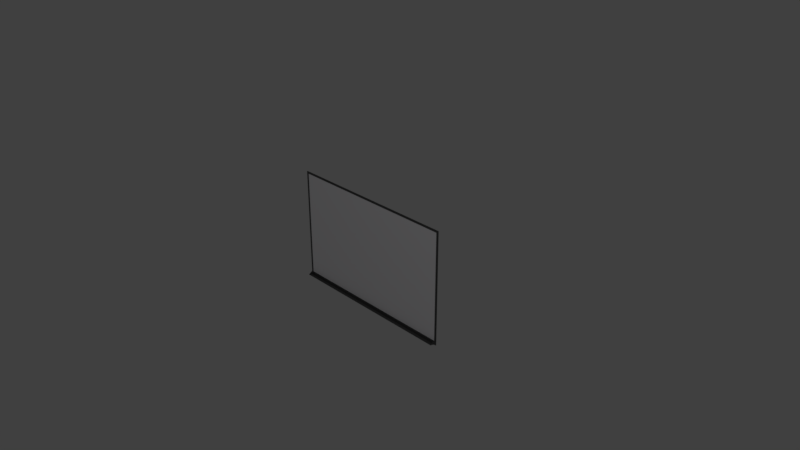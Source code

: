 # Source: whiteboard.blend  (saved by Blender 2.78.0; exported with 4.5.12 LTS)
import bpy
from mathutils import Matrix  # noqa: F401  (used for matrix-valued properties, if any)

bpy.ops.wm.read_factory_settings(use_empty=True)
scene = bpy.context.scene
scene.name = 'Scene'

# ---- collections
col_collection_1 = bpy.data.collections.new('Collection 1'); scene.collection.children.link(col_collection_1)

# ---- materials (node trees are filled in below, after node groups)
mat_whiteboard = bpy.data.materials.new('whiteboard')
mat_whiteboard.alpha_threshold = 0.0
mat_whiteboard.use_transparent_shadow = False
mat_whiteboard.diffuse_color = (0.9849, 0.9699, 1.0, 1.0)
mat_whiteboard.roughness = 0.5
mat_whiteboard.line_color = (0.0, 0.0, 0.0, 1.0)
mat_whiteboard_border = bpy.data.materials.new('whiteboard_border')
mat_whiteboard_border.alpha_threshold = 0.0
mat_whiteboard_border.use_transparent_shadow = False
mat_whiteboard_border.diffuse_color = (0.09084, 0.09084, 0.09084, 1.0)
mat_whiteboard_border.roughness = 0.5
mat_whiteboard_border.specular_intensity = 0.5737

# ---- material node trees

# ---- world
world_world = bpy.data.worlds.new('World'); scene.world = world_world
world_world.color = (0.05088, 0.05088, 0.05088)
world_world.use_sun_shadow = False
world_world.sun_shadow_jitter_overblur = 0.0
world_world.cycles.sampling_method = 'MANUAL'

# ---- cameras
cam_camera = bpy.data.cameras.new('Camera')
cam_camera.clip_end = 100.0
cam_camera.lens = 35.0
cam_camera.sensor_width = 32.0
cam_camera.sensor_height = 18.0
cam_camera.ortho_scale = 7.314
cam_camera.dof.focus_distance = 0.0
cam_camera.dof.aperture_fstop = 128.0

# ---- lights
light_lamp = bpy.data.lights.new('Lamp', 'POINT')
light_lamp.transmission_factor = 0.0
light_lamp.cutoff_distance = 30.0
light_lamp.energy = 100.0
light_lamp.shadow_buffer_clip_start = 1.001
light_lamp.shadow_soft_size = 0.1
light_lamp.shadow_maximum_resolution = 0.006
light_lamp.use_absolute_resolution = True

# ---- meshes
me_cube = bpy.data.meshes.new('Cube')
me_cube.from_pydata([(1.0, 1.0, -1.0), (1.0, -1.0, -1.0), (1.0, 1.0, 1.0), (1.0, -1.0, 1.0), (1.0, 1.0, 1.0), (1.0, -1.0, 1.0), (1.021, 0.9995, 1.034), (1.021, -1.0, 1.034), (1.021, 0.9991, -1.0), (1.021, -1.001, -1.0), (1.0, -1.0, -1.07), (1.0, 1.0, -1.07), (1.021, 0.9991, -1.07), (1.021, -1.001, -1.07), (1.0, -2.743, -1.07), (1.0, -2.743, -1.0), (1.0, -2.743, 1.0), (1.0, -2.743, 1.0), (1.021, -2.743, 1.034), (1.021, -2.744, -1.0), (1.021, -2.744, -1.07), (1.0, -24.72, -1.041), (1.0, -25.87, -1.03), (1.004, -25.87, -1.03), (1.004, -24.72, -1.041), (1.0, -26.11, -1.039), (1.0, -26.64, -1.036), (1.0, -26.44, -1.033), (1.004, -26.11, -1.039), (1.004, -26.64, -1.036), (1.004, -26.44, -1.033), (1.002, -6.059, -1.051), (1.002, -9.374, -1.046), (1.002, -12.69, -1.043), (1.001, -16.01, -1.041), (1.001, -19.32, -1.04), (1.001, -22.48, -1.04), (1.0, -22.57, -1.023), (1.0, -19.26, -1.018), (1.0, -15.96, -1.013), (1.0, -12.65, -1.009), (1.0, -9.35, -1.005), (1.0, -6.046, -1.002), (1.018, -6.047, -1.002), (1.016, -9.351, -1.005), (1.013, -12.65, -1.009), (1.011, -15.96, -1.013), (1.008, -19.26, -1.018), (1.006, -22.57, -1.023), (1.005, -22.48, -1.04), (1.007, -19.32, -1.04), (1.01, -16.01, -1.041), (1.012, -12.69, -1.043), (1.014, -9.375, -1.046), (1.016, -6.059, -1.051), (1.0, -2.743, -1.07), (1.0, -24.72, -1.041), (1.002, -6.059, -1.051), (1.002, -9.374, -1.046), (1.002, -12.69, -1.043), (1.001, -16.01, -1.041), (1.001, -19.32, -1.04), (1.001, -22.48, -1.04), (1.0, -2.743, -1.07), (1.0, -24.72, -1.041), (1.002, -6.059, -1.051), (1.002, -9.374, -1.046), (1.002, -12.69, -1.043), (1.001, -16.01, -1.041), (1.001, -19.32, -1.04), (1.001, -22.48, -1.04), (1.0, -2.743, -1.07), (1.0, -24.72, -1.041), (1.002, -6.059, -1.051), (1.002, -9.374, -1.046), (1.002, -12.69, -1.043), (1.001, -16.01, -1.041), (1.001, -19.32, -1.04), (1.001, -22.48, -1.04), (1.001, -22.48, -1.035), (1.0, -24.72, -1.036), (1.0, -2.743, -1.065), (1.002, -6.059, -1.046), (1.002, -9.374, -1.041), (1.002, -12.69, -1.038), (1.001, -16.01, -1.036), (1.001, -19.32, -1.035), (-1.0, 1.0, -1.0), (-1.0, -1.0, -1.0), (-1.0, 1.0, 1.0), (-1.0, -1.0, 1.0), (-1.0, 1.0, 1.0), (-1.0, -1.0, 1.0), (-1.021, 0.9995, 1.034), (-1.021, -1.0, 1.034), (-1.021, 0.9991, -1.0), (-1.021, -1.001, -1.0), (-1.0, -1.0, -1.07), (-1.0, 1.0, -1.07), (-1.021, 0.9991, -1.07), (-1.021, -1.001, -1.07), (-1.0, -2.743, -1.07), (-1.0, -2.743, -1.0), (-1.0, -2.743, 1.0), (-1.0, -2.743, 1.0), (-1.021, -2.743, 1.034), (-1.021, -2.744, -1.0), (-1.021, -2.744, -1.07), (-1.0, -24.72, -1.041), (-1.0, -25.87, -1.03), (-1.004, -25.87, -1.03), (-1.004, -24.72, -1.041), (-1.0, -26.11, -1.039), (-1.0, -26.64, -1.036), (-1.0, -26.44, -1.033), (-1.004, -26.11, -1.039), (-1.004, -26.64, -1.036), (-1.004, -26.44, -1.033), (0.0, 1.0, -1.0), (0.0, -1.0, -1.0), (0.0, 1.0, 1.0), (0.0, -1.0, 1.0), (0.0, 1.0, 1.0), (0.0, -1.0, 1.0), (0.0, 0.9999, 1.034), (0.0, -1.0, 1.034), (0.0, -1.0, -1.07), (0.0, 1.0, -1.07), (0.0, -2.743, -1.0), (0.0, -2.743, 1.0), (0.0, -2.743, 1.034), (0.0, -2.743, -1.07), (-1.002, -6.059, -1.051), (-1.002, -9.374, -1.046), (-1.002, -12.69, -1.043), (-1.001, -16.01, -1.041), (-1.001, -19.32, -1.04), (-1.001, -22.48, -1.04), (-1.0, -22.57, -1.023), (-1.0, -19.26, -1.018), (-1.0, -15.96, -1.013), (-1.0, -12.65, -1.009), (-1.0, -9.35, -1.005), (-1.0, -6.046, -1.002), (-1.018, -6.047, -1.002), (-1.016, -9.351, -1.005), (-1.013, -12.65, -1.009), (-1.011, -15.96, -1.013), (-1.008, -19.26, -1.018), (-1.006, -22.57, -1.023), (-1.005, -22.48, -1.04), (-1.007, -19.32, -1.04), (-1.01, -16.01, -1.041), (-1.012, -12.69, -1.043), (-1.014, -9.375, -1.046), (-1.016, -6.059, -1.051), (-1.0, -2.743, -1.07), (-1.0, -24.72, -1.041), (-1.002, -6.059, -1.051), (-1.002, -9.374, -1.046), (-1.002, -12.69, -1.043), (-1.001, -16.01, -1.041), (-1.001, -19.32, -1.04), (-1.001, -22.48, -1.04), (-1.0, -2.743, -1.07), (-1.0, -24.72, -1.041), (-1.002, -6.059, -1.051), (-1.002, -9.374, -1.046), (-1.002, -12.69, -1.043), (-1.001, -16.01, -1.041), (-1.001, -19.32, -1.04), (-1.001, -22.48, -1.04), (-1.0, -2.743, -1.07), (-1.0, -24.72, -1.041), (-1.002, -6.059, -1.051), (-1.002, -9.374, -1.046), (-1.002, -12.69, -1.043), (-1.001, -16.01, -1.041), (-1.001, -19.32, -1.04), (-1.001, -22.48, -1.04), (0.0, -2.743, -1.07), (0.0, -24.72, -1.041), (0.0, -6.059, -1.051), (0.0, -9.374, -1.046), (0.0, -12.69, -1.043), (0.0, -16.01, -1.041), (0.0, -19.32, -1.04), (0.0, -22.48, -1.04), (-1.001, -22.48, -1.035), (-1.0, -24.72, -1.036), (-1.0, -2.743, -1.065), (-1.002, -6.059, -1.046), (-1.002, -9.374, -1.041), (-1.002, -12.69, -1.038), (-1.001, -16.01, -1.036), (-1.001, -19.32, -1.035), (0.0, -22.48, -1.035), (0.0, -24.72, -1.036), (0.0, -2.743, -1.065), (0.0, -6.059, -1.046), (0.0, -9.374, -1.041), (0.0, -12.69, -1.038), (0.0, -16.01, -1.036), (0.0, -19.32, -1.035)], [], [(123, 5, 17, 129), (121, 3, 5, 123), (2, 3, 7, 6), (9, 7, 18, 19), (3, 2, 4, 5), (5, 4, 6, 7), (8, 6, 7, 9), (0, 2, 6, 8), (118, 0, 11, 127), (10, 11, 12, 13), (8, 9, 13, 12), (0, 8, 12, 11), (3, 1, 15, 16), (49, 48, 23, 30, 29, 28, 24), (129, 17, 18, 130), (16, 15, 19, 18), (37, 36, 21, 25, 26, 27, 22), (126, 10, 14, 131), (7, 3, 16, 18), (5, 7, 18, 17), (13, 9, 19, 20), (10, 13, 20, 14), (28, 25, 21, 24), (36, 49, 24, 21), (48, 37, 22, 23), (23, 22, 27, 30), (30, 27, 26, 29), (29, 26, 25, 28), (1, 119, 128, 15), (7, 125, 130, 18), (15, 128, 131, 14), (11, 10, 126, 127), (4, 122, 124, 6), (6, 124, 125, 7), (2, 120, 122, 4), (2, 0, 118, 120), (1, 3, 121, 119), (19, 15, 42, 43), (43, 42, 41, 44), (44, 41, 40, 45), (45, 40, 39, 46), (46, 39, 38, 47), (47, 38, 37, 48), (14, 20, 54, 31), (31, 54, 53, 32), (32, 53, 52, 33), (33, 52, 51, 34), (34, 51, 50, 35), (35, 50, 49, 36), (15, 14, 31, 42), (42, 31, 32, 41), (41, 32, 33, 40), (40, 33, 34, 39), (39, 34, 35, 38), (38, 35, 36, 37), (20, 19, 43, 54), (54, 43, 44, 53), (53, 44, 45, 52), (52, 45, 46, 51), (51, 46, 47, 50), (50, 47, 48, 49), (36, 35, 61, 62), (34, 33, 59, 60), (36, 21, 56, 62), (32, 31, 57, 58), (35, 34, 60, 61), (33, 32, 58, 59), (31, 14, 55, 57), (61, 60, 68, 69), (59, 58, 66, 67), (57, 55, 63, 65), (62, 61, 69, 70), (60, 59, 67, 68), (58, 57, 65, 66), (62, 56, 64, 70), (65, 63, 71, 73), (70, 69, 77, 78), (68, 67, 75, 76), (66, 65, 73, 74), (70, 64, 72, 78), (69, 68, 76, 77), (67, 66, 74, 75), (74, 73, 82, 83), (73, 71, 81, 82), (78, 72, 80, 79), (71, 180, 198, 81), (79, 86, 203, 196), (85, 84, 201, 202), (83, 82, 199, 200), (79, 80, 197, 196), (86, 85, 202, 203), (84, 83, 200, 201), (82, 81, 198, 199), (75, 74, 83, 84), (76, 75, 84, 85), (77, 76, 85, 86), (72, 181, 197, 80), (78, 77, 86, 79), (77, 78, 72, 181, 187, 186, 185, 184, 183, 182, 180, 71, 73, 74, 75, 76), (123, 129, 104, 92), (121, 123, 92, 90), (89, 93, 94, 90), (96, 106, 105, 94), (90, 92, 91, 89), (92, 94, 93, 91), (95, 96, 94, 93), (87, 95, 93, 89), (118, 127, 98, 87), (97, 100, 99, 98), (95, 99, 100, 96), (87, 98, 99, 95), (90, 103, 102, 88), (150, 111, 115, 116, 117, 110, 149), (129, 130, 105, 104), (103, 105, 106, 102), (138, 109, 114, 113, 112, 108, 137), (126, 131, 101, 97), (94, 105, 103, 90), (92, 104, 105, 94), (100, 107, 106, 96), (97, 101, 107, 100), (115, 111, 108, 112), (137, 108, 111, 150), (149, 110, 109, 138), (110, 117, 114, 109), (117, 116, 113, 114), (116, 115, 112, 113), (88, 102, 128, 119), (94, 105, 130, 125), (102, 101, 131, 128), (98, 127, 126, 97), (91, 93, 124, 122), (93, 94, 125, 124), (89, 91, 122, 120), (89, 120, 118, 87), (88, 119, 121, 90), (106, 144, 143, 102), (144, 145, 142, 143), (145, 146, 141, 142), (146, 147, 140, 141), (147, 148, 139, 140), (148, 149, 138, 139), (101, 132, 155, 107), (132, 133, 154, 155), (133, 134, 153, 154), (134, 135, 152, 153), (135, 136, 151, 152), (136, 137, 150, 151), (102, 143, 132, 101), (143, 142, 133, 132), (142, 141, 134, 133), (141, 140, 135, 134), (140, 139, 136, 135), (139, 138, 137, 136), (107, 155, 144, 106), (155, 154, 145, 144), (154, 153, 146, 145), (153, 152, 147, 146), (152, 151, 148, 147), (151, 150, 149, 148), (137, 163, 162, 136), (135, 161, 160, 134), (137, 163, 157, 108), (133, 159, 158, 132), (136, 162, 161, 135), (134, 160, 159, 133), (132, 158, 156, 101), (162, 170, 169, 161), (160, 168, 167, 159), (158, 166, 164, 156), (163, 171, 170, 162), (161, 169, 168, 160), (159, 167, 166, 158), (163, 171, 165, 157), (166, 174, 172, 164), (171, 179, 178, 170), (169, 177, 176, 168), (167, 175, 174, 166), (171, 179, 173, 165), (170, 178, 177, 169), (168, 176, 175, 167), (182, 199, 200, 183), (175, 192, 191, 174), (180, 198, 199, 182), (174, 191, 190, 172), (181, 197, 196, 187), (179, 188, 189, 173), (172, 190, 198, 180), (188, 196, 203, 195), (194, 202, 201, 193), (192, 200, 199, 191), (188, 196, 197, 189), (195, 203, 202, 194), (193, 201, 200, 192), (191, 199, 198, 190), (176, 193, 192, 175), (183, 200, 201, 184), (177, 194, 193, 176), (184, 201, 202, 185), (178, 195, 194, 177), (185, 202, 203, 186), (173, 189, 197, 181), (179, 188, 195, 178), (186, 203, 196, 187), (178, 177, 176, 175, 174, 172, 180, 182, 183, 184, 185, 186, 187, 181, 173, 179)])
me_cube.polygons.foreach_set('material_index', [1, 1, 1, 1, 1, 1, 1, 1, 1, 1, 1, 1, 1, 1, 1, 1, 1, 1, 1, 1, 1, 1, 1, 1, 1, 1, 1, 1, 1, 1, 1, 1, 1, 1, 1, 0, 0, 1, 1, 1, 1, 1, 1, 1, 1, 1, 1, 1, 1, 1, 1, 1, 1, 1, 1, 1, 1, 1, 1, 1, 1, 1, 1, 1, 1, 1, 1, 1, 1, 1, 1, 1, 1, 1, 1, 1, 1, 1, 1, 1, 1, 1, 1, 1, 1, 1, 1, 1, 1, 1, 1, 1, 1, 1, 1, 1, 1, 1, 1, 1, 1, 1, 1, 1, 1, 1, 1, 1, 1, 1, 1, 1, 1, 1, 1, 1, 1, 1, 1, 1, 1, 1, 1, 1, 1, 1, 1, 1, 1, 1, 1, 1, 1, 1, 0, 0, 1, 1, 1, 1, 1, 1, 1, 1, 1, 1, 1, 1, 1, 1, 1, 1, 1, 1, 1, 1, 1, 1, 1, 1, 1, 1, 1, 1, 1, 1, 1, 1, 1, 1, 1, 1, 1, 1, 1, 1, 1, 1, 1, 1, 1, 1, 1, 1, 1, 1, 1, 1, 1, 1, 1, 1, 1, 1, 1, 1, 1, 1, 1, 1, 1, 1, 1, 1, 1])
me_cube.materials.append(mat_whiteboard)
me_cube.materials.append(mat_whiteboard_border)
me_cube.use_remesh_preserve_volume = False
me_cube.use_remesh_preserve_attributes = False
me_cube.use_mirror_vertex_groups = False
me_cube.update()

# ---- objects
ob_cube = bpy.data.objects.new('Cube', me_cube)
ob_lamp = bpy.data.objects.new('Lamp', light_lamp)
ob_camera = bpy.data.objects.new('Camera', cam_camera)

# ---- transforms, parenting, visibility, modifiers, constraints
ob_cube.location = (0.0, 0.0, 0.0)
ob_cube.scale = (1.2, 0.003, 0.7501)
ob_cube.lock_rotations_4d = False
ob_cube.empty_display_type = 'ARROWS'
ob_cube.lineart.crease_threshold = 0.0
ob_lamp.location = (4.076, -5.205, 5.904)
ob_lamp.rotation_euler = (0.6503, 0.05522, 1.866)
ob_lamp.lock_rotations_4d = False
ob_lamp.empty_display_type = 'ARROWS'
ob_lamp.color = (0.0, 0.0, 0.0, 0.0)
ob_lamp.hide_viewport = True
ob_lamp.lineart.crease_threshold = 0.0
ob_camera.location = (7.481, -6.508, 5.344)
ob_camera.rotation_euler = (1.109, 0.0, 0.8149)
ob_camera.lock_rotations_4d = False
ob_camera.empty_display_type = 'ARROWS'
ob_camera.color = (0.0, 0.0, 0.0, 0.0)
ob_camera.hide_viewport = True
ob_camera.display_type = 'WIRE'
ob_camera.lineart.crease_threshold = 0.0

# ---- collection membership
col_collection_1.objects.link(ob_cube)
col_collection_1.objects.link(ob_lamp)
col_collection_1.objects.link(ob_camera)

# ---- scene / render settings (as saved in the file)
scene.camera = ob_camera
scene.frame_start = 1; scene.frame_end = 250; scene.frame_set(1)
scene.render.engine = 'BLENDER_EEVEE_NEXT'
scene.render.resolution_percentage = 50
scene.render.dither_intensity = 0.0
scene.cycles.use_denoising = False
scene.cycles.samples = 128
scene.cycles.sampling_pattern = 'TABULATED_SOBOL'
scene.cycles.light_sampling_threshold = 0.0
scene.cycles.use_adaptive_sampling = False
scene.cycles.use_light_tree = False
scene.cycles.blur_glossy = 0.0
scene.cycles.sample_clamp_indirect = 0.0
scene.view_settings.view_transform = 'Standard'
bpy.context.view_layer.update()
